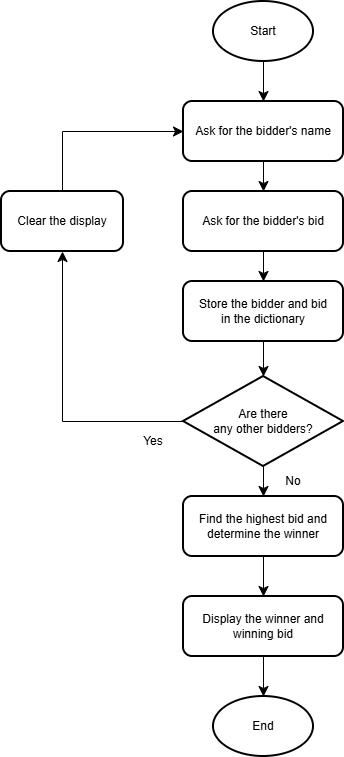

The diagram above was exported from draw.io. Its source (the exported page's mxGraphModel, read from the mxfile embedded in the PNG):
<mxGraphModel dx="1251" dy="823" grid="1" gridSize="10" guides="1" tooltips="1" connect="1" arrows="1" fold="1" page="1" pageScale="1" pageWidth="827" pageHeight="1169" math="0" shadow="0">
  <root>
    <mxCell id="0" />
    <mxCell id="1" parent="0" />
    <mxCell id="BX5bfhYhtPS6n0YYIjOG-3" edge="1" parent="1" source="BX5bfhYhtPS6n0YYIjOG-1" style="edgeStyle=none;curved=1;rounded=0;orthogonalLoop=1;jettySize=auto;html=1;fontSize=12;startSize=8;endSize=8;" target="BX5bfhYhtPS6n0YYIjOG-2" value="">
      <mxGeometry relative="1" as="geometry" />
    </mxCell>
    <mxCell id="BX5bfhYhtPS6n0YYIjOG-1" parent="1" style="strokeWidth=2;html=1;shape=mxgraph.flowchart.start_1;whiteSpace=wrap;" value="Start" vertex="1">
      <mxGeometry height="60" width="100" x="372" y="120" as="geometry" />
    </mxCell>
    <mxCell id="BX5bfhYhtPS6n0YYIjOG-5" edge="1" parent="1" source="BX5bfhYhtPS6n0YYIjOG-2" style="edgeStyle=none;curved=1;rounded=0;orthogonalLoop=1;jettySize=auto;html=1;fontSize=12;startSize=8;endSize=8;" target="BX5bfhYhtPS6n0YYIjOG-4" value="">
      <mxGeometry relative="1" as="geometry" />
    </mxCell>
    <mxCell id="BX5bfhYhtPS6n0YYIjOG-2" parent="1" style="rounded=1;whiteSpace=wrap;html=1;strokeWidth=2;" value="Ask for the bidder's name" vertex="1">
      <mxGeometry height="60" width="160" x="342" y="220" as="geometry" />
    </mxCell>
    <mxCell id="BX5bfhYhtPS6n0YYIjOG-7" edge="1" parent="1" source="BX5bfhYhtPS6n0YYIjOG-4" style="edgeStyle=none;curved=1;rounded=0;orthogonalLoop=1;jettySize=auto;html=1;fontSize=12;startSize=8;endSize=8;" value="">
      <mxGeometry relative="1" as="geometry">
        <mxPoint x="422" y="400" as="targetPoint" />
      </mxGeometry>
    </mxCell>
    <mxCell id="BX5bfhYhtPS6n0YYIjOG-4" parent="1" style="whiteSpace=wrap;html=1;rounded=1;strokeWidth=2;" value="Ask for the bidder's bid" vertex="1">
      <mxGeometry height="60" width="160" x="342" y="310" as="geometry" />
    </mxCell>
    <mxCell id="BX5bfhYhtPS6n0YYIjOG-12" edge="1" parent="1" source="BX5bfhYhtPS6n0YYIjOG-8" style="edgeStyle=none;curved=1;rounded=0;orthogonalLoop=1;jettySize=auto;html=1;fontSize=12;startSize=8;endSize=8;" target="BX5bfhYhtPS6n0YYIjOG-11" value="">
      <mxGeometry relative="1" as="geometry" />
    </mxCell>
    <mxCell id="BX5bfhYhtPS6n0YYIjOG-15" edge="1" parent="1" source="BX5bfhYhtPS6n0YYIjOG-8" style="edgeStyle=orthogonalEdgeStyle;rounded=0;orthogonalLoop=1;jettySize=auto;html=1;exitX=0;exitY=0.5;exitDx=0;exitDy=0;exitPerimeter=0;entryX=0.5;entryY=1;entryDx=0;entryDy=0;fontSize=12;startSize=8;endSize=8;" target="BX5bfhYhtPS6n0YYIjOG-14">
      <mxGeometry relative="1" as="geometry" />
    </mxCell>
    <mxCell id="BX5bfhYhtPS6n0YYIjOG-8" parent="1" style="strokeWidth=2;html=1;shape=mxgraph.flowchart.decision;whiteSpace=wrap;" value="Are there&lt;div&gt;any other bidders?&lt;/div&gt;" vertex="1">
      <mxGeometry height="90" width="160" x="342" y="495" as="geometry" />
    </mxCell>
    <mxCell id="BX5bfhYhtPS6n0YYIjOG-10" parent="1" style="text;html=1;whiteSpace=wrap;strokeColor=none;fillColor=none;align=center;verticalAlign=middle;rounded=0;" value="Yes" vertex="1">
      <mxGeometry height="30" width="60" x="282" y="545" as="geometry" />
    </mxCell>
    <mxCell id="BX5bfhYhtPS6n0YYIjOG-21" edge="1" parent="1" source="BX5bfhYhtPS6n0YYIjOG-11" style="edgeStyle=none;curved=1;rounded=0;orthogonalLoop=1;jettySize=auto;html=1;fontSize=12;startSize=8;endSize=8;" target="BX5bfhYhtPS6n0YYIjOG-20" value="">
      <mxGeometry relative="1" as="geometry" />
    </mxCell>
    <mxCell id="BX5bfhYhtPS6n0YYIjOG-11" parent="1" style="rounded=1;whiteSpace=wrap;html=1;strokeWidth=2;" value="Find the highest bid and determine the winner" vertex="1">
      <mxGeometry height="60" width="160" x="342" y="615" as="geometry" />
    </mxCell>
    <mxCell id="BX5bfhYhtPS6n0YYIjOG-13" parent="1" style="text;html=1;whiteSpace=wrap;strokeColor=none;fillColor=none;align=center;verticalAlign=middle;rounded=0;" value="No" vertex="1">
      <mxGeometry height="30" width="60" x="422" y="585" as="geometry" />
    </mxCell>
    <mxCell id="BX5bfhYhtPS6n0YYIjOG-16" edge="1" parent="1" source="BX5bfhYhtPS6n0YYIjOG-14" style="edgeStyle=orthogonalEdgeStyle;rounded=0;orthogonalLoop=1;jettySize=auto;html=1;exitX=0.5;exitY=0;exitDx=0;exitDy=0;entryX=0;entryY=0.5;entryDx=0;entryDy=0;fontSize=12;startSize=8;endSize=8;" target="BX5bfhYhtPS6n0YYIjOG-2">
      <mxGeometry relative="1" as="geometry" />
    </mxCell>
    <mxCell id="BX5bfhYhtPS6n0YYIjOG-14" parent="1" style="whiteSpace=wrap;html=1;rounded=1;strokeWidth=2;" value="Clear the display" vertex="1">
      <mxGeometry height="60" width="122" x="160" y="310" as="geometry" />
    </mxCell>
    <mxCell id="BX5bfhYhtPS6n0YYIjOG-25" edge="1" parent="1" source="BX5bfhYhtPS6n0YYIjOG-20" style="edgeStyle=none;curved=1;rounded=0;orthogonalLoop=1;jettySize=auto;html=1;fontSize=12;startSize=8;endSize=8;" target="BX5bfhYhtPS6n0YYIjOG-24" value="">
      <mxGeometry relative="1" as="geometry" />
    </mxCell>
    <mxCell id="BX5bfhYhtPS6n0YYIjOG-20" parent="1" style="rounded=1;whiteSpace=wrap;html=1;strokeWidth=2;" value="&lt;font&gt;Display the winner and&lt;/font&gt;&lt;div&gt;&lt;font&gt;winning bid&lt;/font&gt;&lt;/div&gt;" vertex="1">
      <mxGeometry height="60" width="160" x="342" y="715" as="geometry" />
    </mxCell>
    <mxCell id="BX5bfhYhtPS6n0YYIjOG-24" parent="1" style="strokeWidth=2;html=1;shape=mxgraph.flowchart.start_1;whiteSpace=wrap;" value="End" vertex="1">
      <mxGeometry height="60" width="100" x="372" y="815" as="geometry" />
    </mxCell>
    <mxCell id="BX5bfhYhtPS6n0YYIjOG-26" parent="1" style="whiteSpace=wrap;html=1;rounded=1;strokeWidth=2;" value="Store the bidder and bid&lt;div&gt;in the dictionary&lt;/div&gt;" vertex="1">
      <mxGeometry height="60" width="160" x="342" y="400" as="geometry" />
    </mxCell>
    <mxCell id="BX5bfhYhtPS6n0YYIjOG-29" edge="1" parent="1" source="BX5bfhYhtPS6n0YYIjOG-26" style="edgeStyle=none;curved=1;rounded=0;orthogonalLoop=1;jettySize=auto;html=1;exitX=0.5;exitY=1;exitDx=0;exitDy=0;entryX=0.5;entryY=0;entryDx=0;entryDy=0;entryPerimeter=0;fontSize=12;startSize=8;endSize=8;" target="BX5bfhYhtPS6n0YYIjOG-8">
      <mxGeometry relative="1" as="geometry" />
    </mxCell>
  </root>
</mxGraphModel>